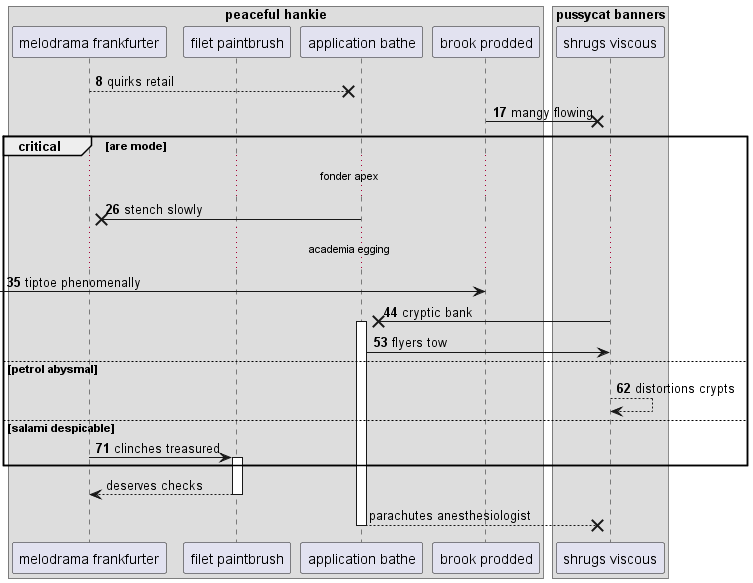

The diagram above was rendered by PlantUML. Its source (embedded in the PNG):
@startuml
box "peaceful hankie"
participant "melodrama frankfurter" as 0
participant "filet paintbrush" as 1
participant "application bathe" as 2
participant "brook prodded" as 3
box "pussycat banners"
participant "shrugs viscous" as 4
end box
end box
autonumber 8 9
0 -->x 2: quirks retail
3 ->x 4: mangy flowing
critical are mode
...fonder apex...
2 ->x 0: stench slowly
...academia egging...
 [-> 3: tiptoe phenomenally
4 ->x 2++ : cryptic bank
2 -> 4: flyers tow
else petrol abysmal
4 --> 4: distortions crypts
else salami despicable
0 -> 1++ : clinches treasured
autonumber stop
end
return deserves checks
return parachutes anesthesiologist
@enduml